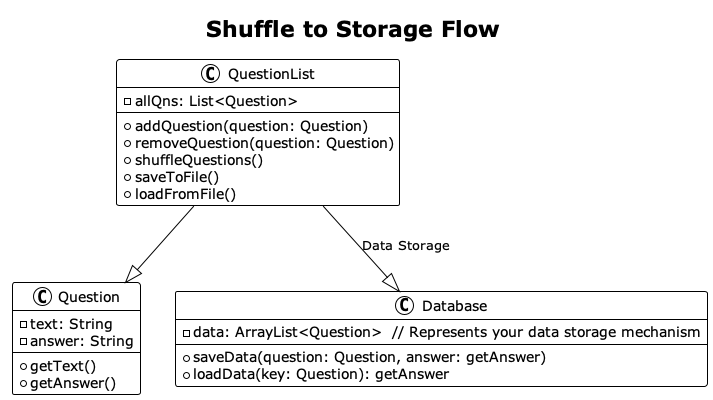

The diagram above was rendered by PlantUML. Its source (embedded in the PNG):
@startuml
!theme plain
title Shuffle to Storage Flow

class QuestionList {
  - allQns: List<Question>
  + addQuestion(question: Question)
  + removeQuestion(question: Question)
  + shuffleQuestions()
  + saveToFile()
  + loadFromFile()
}

class Question {
  - text: String
  - answer: String
  + getText()
  + getAnswer()
}

QuestionList --|> Question

class Database {
  - data: ArrayList<Question>  // Represents your data storage mechanism
  + saveData(question: Question, answer: getAnswer)
  + loadData(key: Question): getAnswer
}

QuestionList --|> Database : Data Storage

@enduml